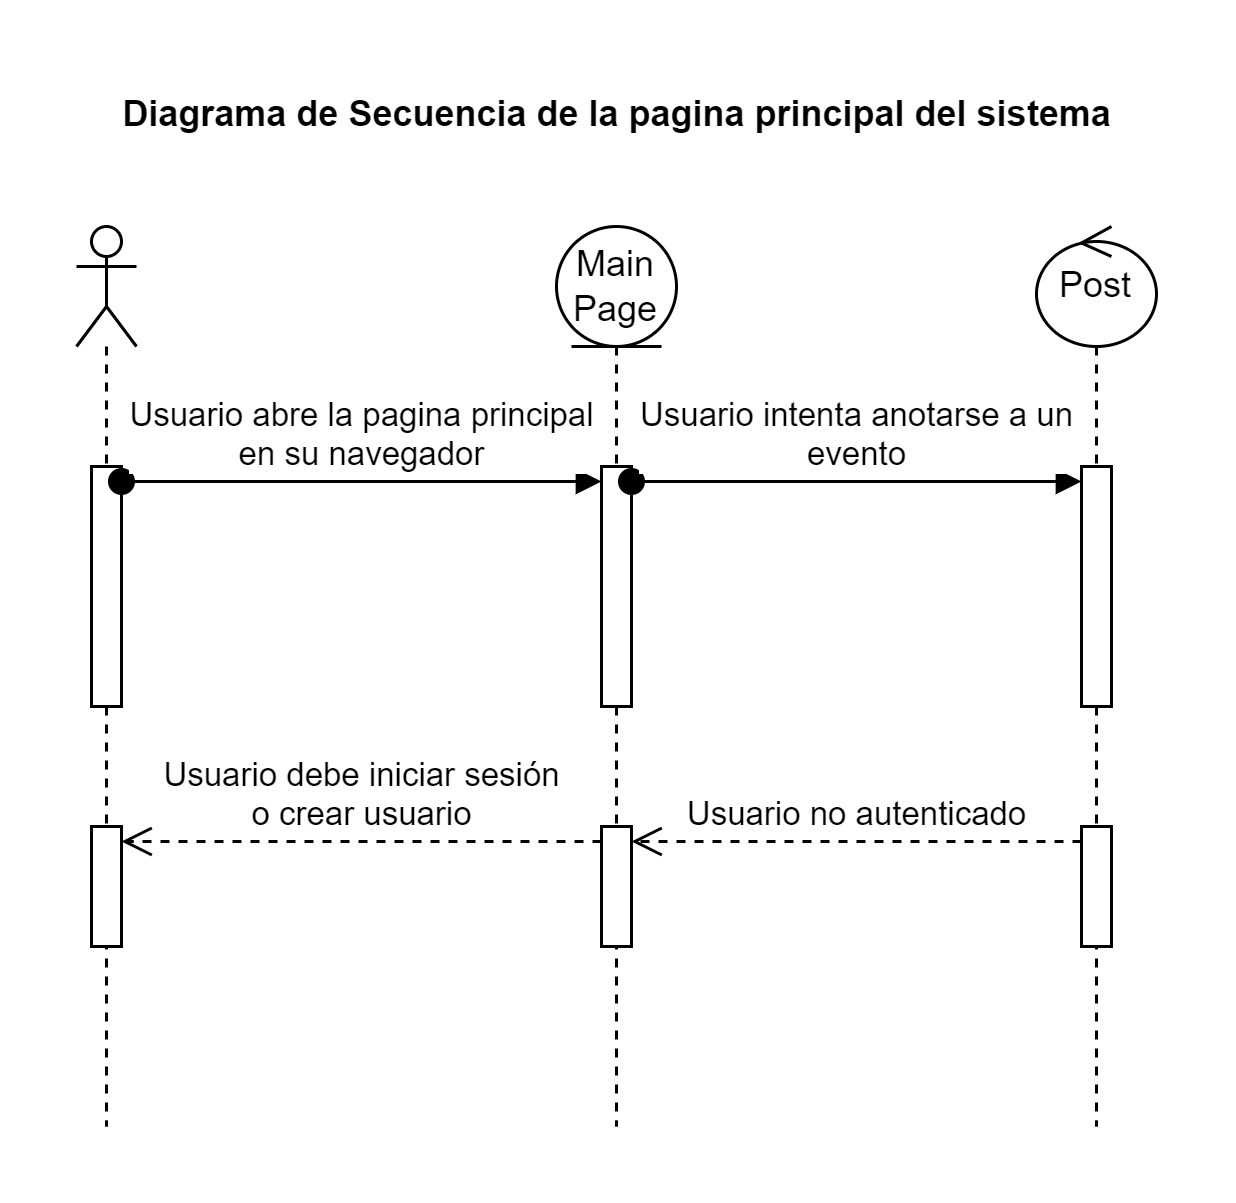

The diagram above was exported from draw.io. Its source (the exported page's mxGraphModel, read from the mxfile embedded in the PNG):
<mxGraphModel dx="1075" dy="435" grid="1" gridSize="10" guides="1" tooltips="1" connect="1" arrows="1" fold="1" page="1" pageScale="1" pageWidth="827" pageHeight="1169" math="0" shadow="0">
  <root>
    <mxCell id="0" />
    <mxCell id="1" parent="0" />
    <mxCell id="T5xkgji23YE1MtNmu5WP-3" value="" style="shape=umlLifeline;perimeter=lifelinePerimeter;whiteSpace=wrap;html=1;container=1;dropTarget=0;collapsible=0;recursiveResize=0;outlineConnect=0;portConstraint=eastwest;newEdgeStyle={&quot;curved&quot;:0,&quot;rounded&quot;:0};participant=umlActor;" vertex="1" parent="1">
      <mxGeometry x="200" y="120" width="20" height="300" as="geometry" />
    </mxCell>
    <mxCell id="T5xkgji23YE1MtNmu5WP-8" value="" style="html=1;points=[[0,0,0,0,5],[0,1,0,0,-5],[1,0,0,0,5],[1,1,0,0,-5]];perimeter=orthogonalPerimeter;outlineConnect=0;targetShapes=umlLifeline;portConstraint=eastwest;newEdgeStyle={&quot;curved&quot;:0,&quot;rounded&quot;:0};" vertex="1" parent="T5xkgji23YE1MtNmu5WP-3">
      <mxGeometry x="5" y="80" width="10" height="80" as="geometry" />
    </mxCell>
    <mxCell id="T5xkgji23YE1MtNmu5WP-16" value="" style="html=1;points=[[0,0,0,0,5],[0,1,0,0,-5],[1,0,0,0,5],[1,1,0,0,-5]];perimeter=orthogonalPerimeter;outlineConnect=0;targetShapes=umlLifeline;portConstraint=eastwest;newEdgeStyle={&quot;curved&quot;:0,&quot;rounded&quot;:0};" vertex="1" parent="T5xkgji23YE1MtNmu5WP-3">
      <mxGeometry x="5" y="200" width="10" height="40" as="geometry" />
    </mxCell>
    <mxCell id="T5xkgji23YE1MtNmu5WP-5" value="Main Page" style="shape=umlLifeline;perimeter=lifelinePerimeter;whiteSpace=wrap;html=1;container=1;dropTarget=0;collapsible=0;recursiveResize=0;outlineConnect=0;portConstraint=eastwest;newEdgeStyle={&quot;curved&quot;:0,&quot;rounded&quot;:0};participant=umlEntity;" vertex="1" parent="1">
      <mxGeometry x="360" y="120" width="40" height="300" as="geometry" />
    </mxCell>
    <mxCell id="T5xkgji23YE1MtNmu5WP-9" value="" style="html=1;points=[[0,0,0,0,5],[0,1,0,0,-5],[1,0,0,0,5],[1,1,0,0,-5]];perimeter=orthogonalPerimeter;outlineConnect=0;targetShapes=umlLifeline;portConstraint=eastwest;newEdgeStyle={&quot;curved&quot;:0,&quot;rounded&quot;:0};" vertex="1" parent="T5xkgji23YE1MtNmu5WP-5">
      <mxGeometry x="15" y="80" width="10" height="80" as="geometry" />
    </mxCell>
    <mxCell id="T5xkgji23YE1MtNmu5WP-15" value="" style="html=1;points=[[0,0,0,0,5],[0,1,0,0,-5],[1,0,0,0,5],[1,1,0,0,-5]];perimeter=orthogonalPerimeter;outlineConnect=0;targetShapes=umlLifeline;portConstraint=eastwest;newEdgeStyle={&quot;curved&quot;:0,&quot;rounded&quot;:0};" vertex="1" parent="T5xkgji23YE1MtNmu5WP-5">
      <mxGeometry x="15" y="200" width="10" height="40" as="geometry" />
    </mxCell>
    <mxCell id="T5xkgji23YE1MtNmu5WP-7" value="Post" style="shape=umlLifeline;perimeter=lifelinePerimeter;whiteSpace=wrap;html=1;container=1;dropTarget=0;collapsible=0;recursiveResize=0;outlineConnect=0;portConstraint=eastwest;newEdgeStyle={&quot;curved&quot;:0,&quot;rounded&quot;:0};participant=umlControl;" vertex="1" parent="1">
      <mxGeometry x="520" y="120" width="40" height="300" as="geometry" />
    </mxCell>
    <mxCell id="T5xkgji23YE1MtNmu5WP-11" value="" style="html=1;points=[[0,0,0,0,5],[0,1,0,0,-5],[1,0,0,0,5],[1,1,0,0,-5]];perimeter=orthogonalPerimeter;outlineConnect=0;targetShapes=umlLifeline;portConstraint=eastwest;newEdgeStyle={&quot;curved&quot;:0,&quot;rounded&quot;:0};" vertex="1" parent="T5xkgji23YE1MtNmu5WP-7">
      <mxGeometry x="15" y="80" width="10" height="80" as="geometry" />
    </mxCell>
    <mxCell id="T5xkgji23YE1MtNmu5WP-14" value="" style="html=1;points=[[0,0,0,0,5],[0,1,0,0,-5],[1,0,0,0,5],[1,1,0,0,-5]];perimeter=orthogonalPerimeter;outlineConnect=0;targetShapes=umlLifeline;portConstraint=eastwest;newEdgeStyle={&quot;curved&quot;:0,&quot;rounded&quot;:0};" vertex="1" parent="T5xkgji23YE1MtNmu5WP-7">
      <mxGeometry x="15" y="200" width="10" height="40" as="geometry" />
    </mxCell>
    <mxCell id="T5xkgji23YE1MtNmu5WP-10" value="Usuario abre la pagina principal&lt;div&gt;en su navegador&lt;/div&gt;" style="html=1;verticalAlign=bottom;startArrow=oval;startFill=1;endArrow=block;startSize=8;curved=0;rounded=0;exitX=1;exitY=0;exitDx=0;exitDy=5;exitPerimeter=0;entryX=0;entryY=0;entryDx=0;entryDy=5;entryPerimeter=0;" edge="1" parent="1" source="T5xkgji23YE1MtNmu5WP-8" target="T5xkgji23YE1MtNmu5WP-9">
      <mxGeometry width="60" relative="1" as="geometry">
        <mxPoint x="250" y="230" as="sourcePoint" />
        <mxPoint x="310" y="230" as="targetPoint" />
        <mxPoint as="offset" />
      </mxGeometry>
    </mxCell>
    <mxCell id="T5xkgji23YE1MtNmu5WP-13" value="Usuario intenta anotarse a un&lt;div&gt;evento&lt;/div&gt;" style="html=1;verticalAlign=bottom;startArrow=oval;startFill=1;endArrow=block;startSize=8;curved=0;rounded=0;exitX=1;exitY=0;exitDx=0;exitDy=5;exitPerimeter=0;entryX=0;entryY=0;entryDx=0;entryDy=5;entryPerimeter=0;" edge="1" parent="1" source="T5xkgji23YE1MtNmu5WP-9" target="T5xkgji23YE1MtNmu5WP-11">
      <mxGeometry width="60" relative="1" as="geometry">
        <mxPoint x="430" y="210" as="sourcePoint" />
        <mxPoint x="490" y="210" as="targetPoint" />
        <mxPoint as="offset" />
      </mxGeometry>
    </mxCell>
    <mxCell id="T5xkgji23YE1MtNmu5WP-17" value="Usuario no autenticado" style="html=1;verticalAlign=bottom;endArrow=open;dashed=1;endSize=8;curved=0;rounded=0;exitX=0;exitY=0;exitDx=0;exitDy=5;exitPerimeter=0;entryX=1;entryY=0;entryDx=0;entryDy=5;entryPerimeter=0;" edge="1" parent="1" source="T5xkgji23YE1MtNmu5WP-14" target="T5xkgji23YE1MtNmu5WP-15">
      <mxGeometry relative="1" as="geometry">
        <mxPoint x="490" y="340" as="sourcePoint" />
        <mxPoint x="410" y="340" as="targetPoint" />
        <mxPoint as="offset" />
      </mxGeometry>
    </mxCell>
    <mxCell id="T5xkgji23YE1MtNmu5WP-18" value="Usuario debe iniciar sesión&lt;div&gt;o crear usuario&lt;/div&gt;" style="html=1;verticalAlign=bottom;endArrow=open;dashed=1;endSize=8;curved=0;rounded=0;entryX=1;entryY=0;entryDx=0;entryDy=5;entryPerimeter=0;exitX=0;exitY=0;exitDx=0;exitDy=5;exitPerimeter=0;" edge="1" parent="1" source="T5xkgji23YE1MtNmu5WP-15" target="T5xkgji23YE1MtNmu5WP-16">
      <mxGeometry relative="1" as="geometry">
        <mxPoint x="350" y="325" as="sourcePoint" />
        <mxPoint x="530" y="310" as="targetPoint" />
      </mxGeometry>
    </mxCell>
    <mxCell id="T5xkgji23YE1MtNmu5WP-19" value="Diagrama de Secuencia de la pagina principal del sistema" style="text;align=center;fontStyle=1;verticalAlign=middle;spacingLeft=3;spacingRight=3;strokeColor=none;rotatable=0;points=[[0,0.5],[1,0.5]];portConstraint=eastwest;html=1;" vertex="1" parent="1">
      <mxGeometry x="340" y="70" width="80" height="26" as="geometry" />
    </mxCell>
  </root>
</mxGraphModel>